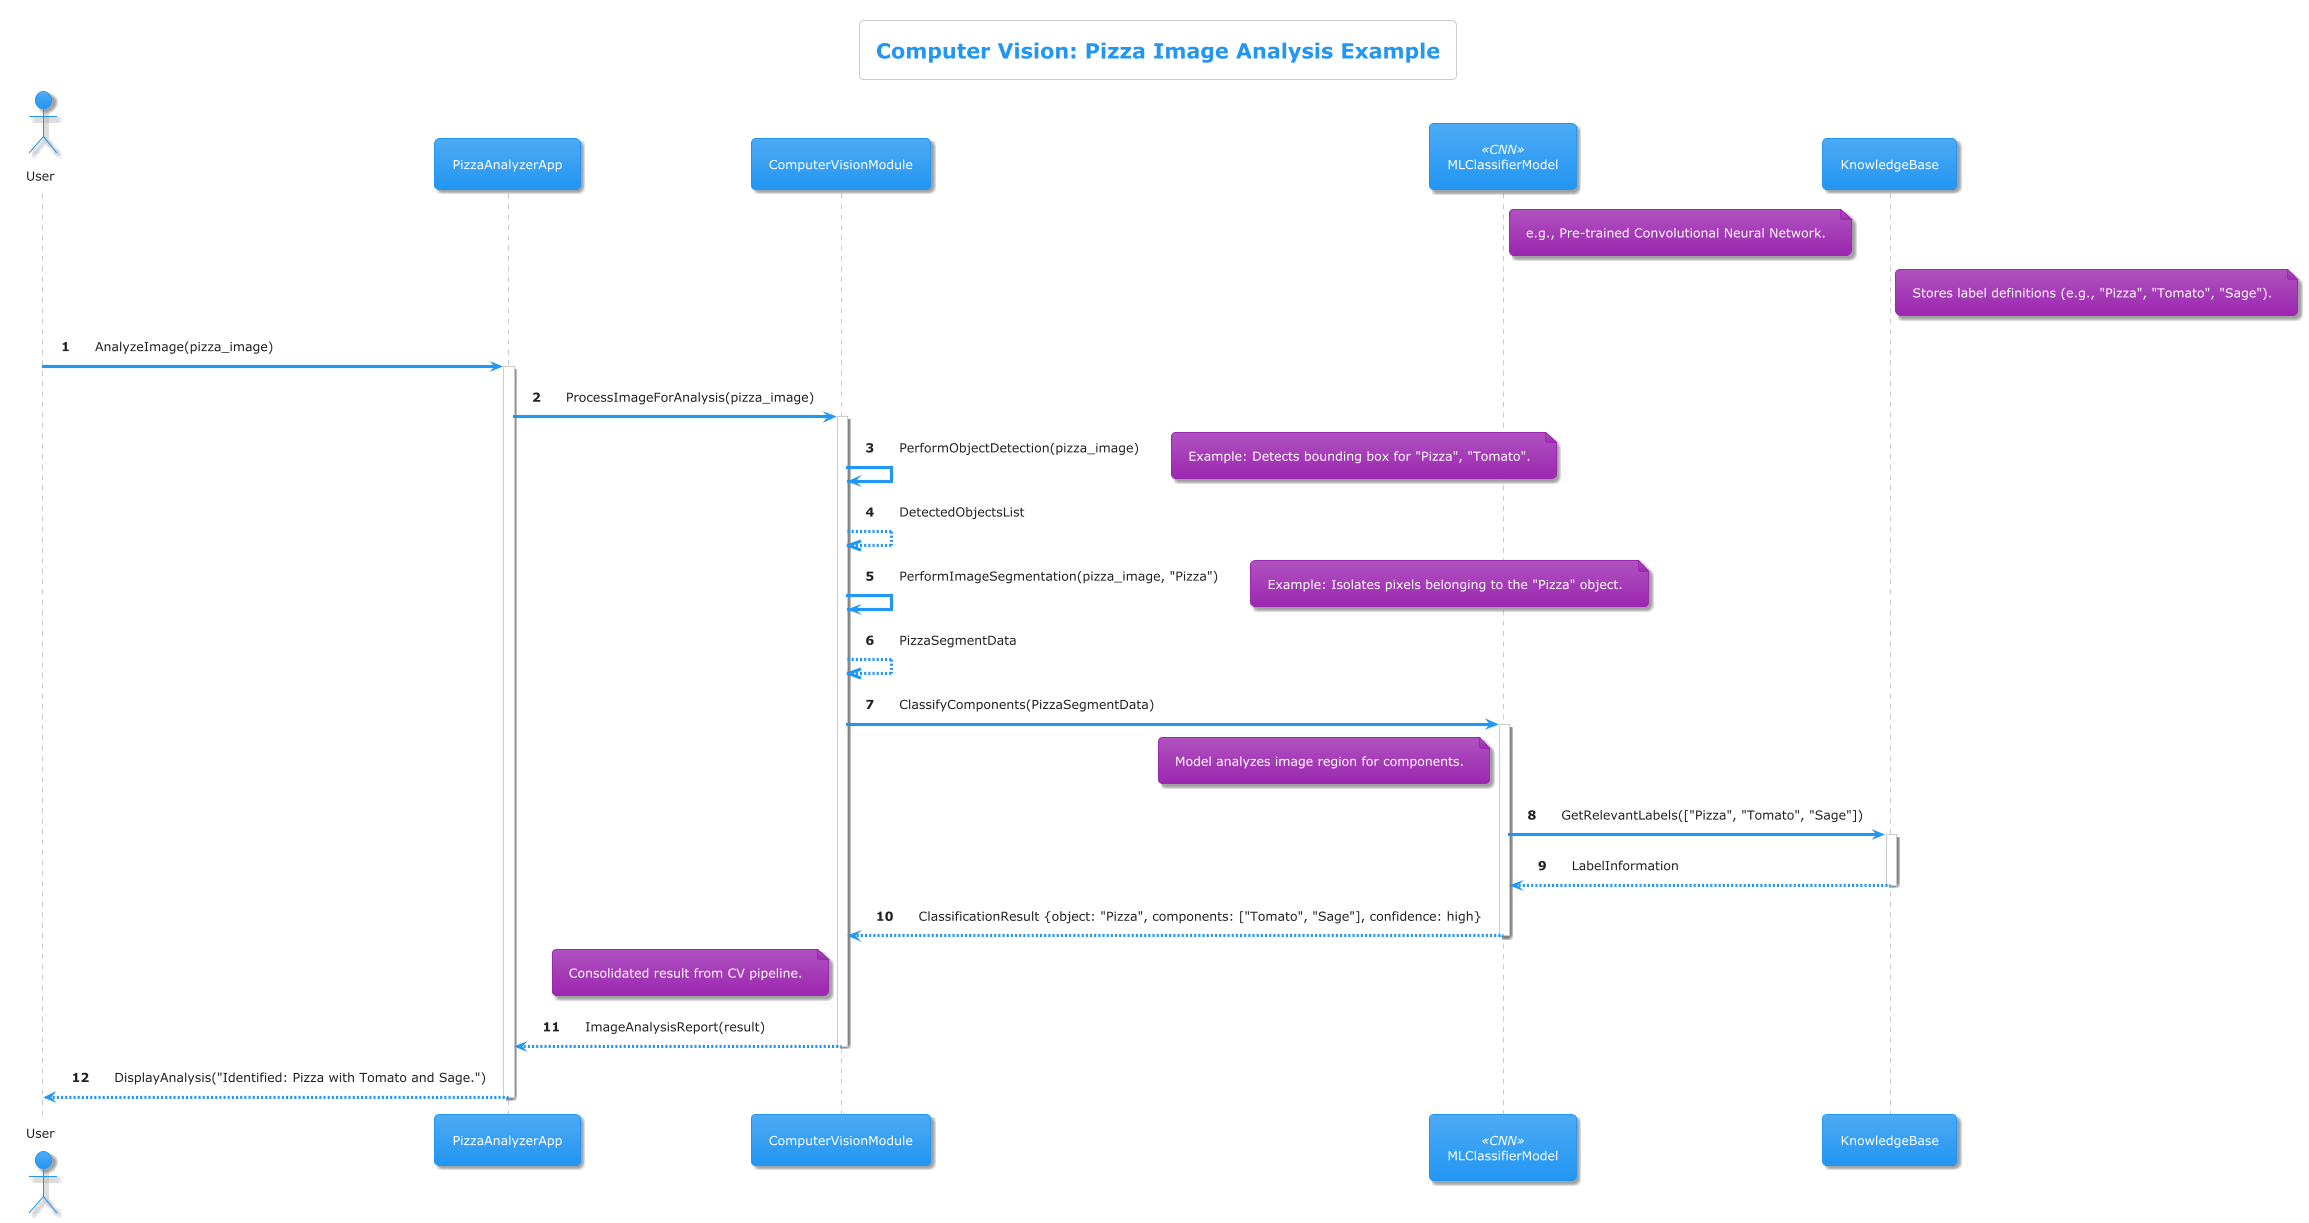

The diagram above was rendered by PlantUML. Its source (embedded in the PNG):
@startuml
!theme materia
autonumber

title Computer Vision: Pizza Image Analysis Example

actor User
participant "PizzaAnalyzerApp" as App
participant "ComputerVisionModule" as CV_Mod
participant "MLClassifierModel" as ML_Model <<CNN>>
note right of ML_Model: e.g., Pre-trained Convolutional Neural Network.
participant "KnowledgeBase" as KB
note right of KB: Stores label definitions (e.g., "Pizza", "Tomato", "Sage").

User -> App : AnalyzeImage(pizza_image)
activate App
App -> CV_Mod : ProcessImageForAnalysis(pizza_image)
activate CV_Mod

CV_Mod -> CV_Mod : PerformObjectDetection(pizza_image)
note right: Example: Detects bounding box for "Pizza", "Tomato".
CV_Mod -->> CV_Mod : DetectedObjectsList

CV_Mod -> CV_Mod : PerformImageSegmentation(pizza_image, "Pizza")
note right: Example: Isolates pixels belonging to the "Pizza" object.
CV_Mod -->> CV_Mod : PizzaSegmentData

CV_Mod -> ML_Model : ClassifyComponents(PizzaSegmentData)
activate ML_Model
note left of ML_Model : Model analyzes image region for components.

ML_Model -> KB : GetRelevantLabels(["Pizza", "Tomato", "Sage"])
activate KB
KB --> ML_Model : LabelInformation
deactivate KB

ML_Model --> CV_Mod : ClassificationResult {object: "Pizza", components: ["Tomato", "Sage"], confidence: high}
deactivate ML_Model
note left of CV_Mod: Consolidated result from CV pipeline.

CV_Mod --> App : ImageAnalysisReport(result)
deactivate CV_Mod

App --> User : DisplayAnalysis("Identified: Pizza with Tomato and Sage.")
deactivate App
@enduml